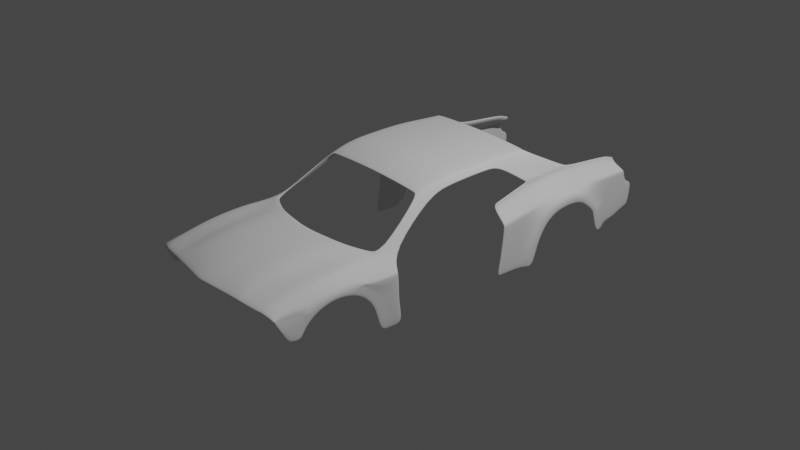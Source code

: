# Source: dod3.2.blend  (saved by Blender 2.90.8; exported with 4.5.12 LTS)
import bpy
from mathutils import Matrix  # noqa: F401  (used for matrix-valued properties, if any)

bpy.ops.wm.read_factory_settings(use_empty=True)
scene = bpy.context.scene
scene.name = 'Scene'

# ---- collections
col_collection = bpy.data.collections.new('Collection'); scene.collection.children.link(col_collection)
col_reference = bpy.data.collections.new('reference'); scene.collection.children.link(col_reference)
col_body = bpy.data.collections.new('body'); scene.collection.children.link(col_body)

# ---- world
world_world = bpy.data.worlds.new('World'); scene.world = world_world
world_world.use_nodes = True; world_world.node_tree.nodes.clear()
_N = world_world.node_tree.nodes; _L = world_world.node_tree.links
n0 = _N.new('ShaderNodeOutputWorld'); n0.name = 'World Output'; n0.location = (300, 300)
n1 = _N.new('ShaderNodeBackground'); n1.name = 'Background'; n1.location = (10, 300)
n1.inputs[0].default_value = (0.05088, 0.05088, 0.05088, 1.0)
_L.new(n1.outputs[0], n0.inputs[0])
n0.is_active_output = True
world_world.color = (0.05088, 0.05088, 0.05088)
world_world.use_sun_shadow = False
world_world.sun_shadow_jitter_overblur = 0.0

# ---- cameras
cam_camera = bpy.data.cameras.new('Camera')
cam_camera.clip_end = 100.0
cam_camera.ortho_scale = 7.314

# ---- lights
light_light = bpy.data.lights.new('Light', 'POINT')
light_light.transmission_factor = 0.0
light_light.energy = 1000.0
light_light.shadow_soft_size = 0.1
light_light.shadow_maximum_resolution = 0.006
light_light.use_absolute_resolution = True

# ---- meshes
me_plane = bpy.data.meshes.new('Plane')
me_plane.from_pydata([(0.0, -1.248, 0.2875), (0.7508, -2.219, 0.1106), (0.7819, -1.044, 0.2424), (0.7998, -0.8804, 0.2443), (0.0, -2.33, 0.1404), (0.0, -1.133, 0.2788), (0.4342, -1.197, 0.2875), (0.4963, -2.257, 0.1278), (0.4368, -1.09, 0.2788), (0.08949, -1.237, 0.2875), (0.09003, -1.133, 0.2788), (0.09826, -2.316, 0.1404), (0.1292, -2.311, 0.1404), (0.1766, -1.227, 0.2875), (0.1777, -1.122, 0.2788), (0.5269, -2.252, 0.1207), (0.5814, -1.136, 0.265), (0.5697, -1.03, 0.2622), (0.7518, -2.178, 0.1328), (0.0, -2.292, 0.1626), (0.4969, -2.218, 0.1501), (0.09708, -2.278, 0.1626), (0.1247, -2.274, 0.1626), (0.5272, -2.213, 0.143), (0.7336, -2.221, 0.1106), (0.764, -1.051, 0.2424), (0.7346, -0.9553, 0.2529), (0.7346, -2.181, 0.1328), (0.7559, -2.024, 0.1667), (0.0, -2.149, 0.2102), (0.4302, -2.087, 0.2071), (0.08683, -2.137, 0.2102), (0.1714, -2.125, 0.2102), (0.5435, -2.065, 0.173), (0.7386, -2.028, 0.1667), (0.7689, -1.534, 0.2409), (0.0, -1.694, 0.2813), (0.4322, -1.638, 0.2813), (0.08816, -1.683, 0.2813), (0.174, -1.672, 0.2813), (0.5721, -1.594, 0.2413), (0.7513, -1.54, 0.2409), (0.7624, -1.779, 0.2162), (0.0, -1.922, 0.2566), (0.4312, -1.863, 0.2566), (0.0875, -1.91, 0.2566), (0.1727, -1.898, 0.2566), (0.5675, -1.828, 0.2166), (0.7449, -1.784, 0.2162), (0.7754, -1.289, 0.2502), (0.0, -1.467, 0.2905), (0.4332, -1.413, 0.2905), (0.08883, -1.456, 0.2905), (0.1753, -1.445, 0.2905), (0.5768, -1.361, 0.2506), (0.7576, -1.295, 0.2502), (0.8155, -2.199, 0.1021), (0.8513, -1.038, 0.225), (0.8465, -0.7567, 0.2359), (0.8164, -2.172, 0.1243), (0.8205, -2.018, 0.1582), (0.8403, -1.528, 0.2324), (0.8338, -1.773, 0.2077), (0.8448, -1.283, 0.2416), (0.9296, -2.163, 0.06615), (0.9237, -2.134, 0.07902), (0.9231, -2.02, 0.1029), (0.9741, -1.527, 0.1582), (0.9741, -1.752, 0.111), (0.9741, -1.313, 0.1308), (0.9538, -2.05, -0.1783), (0.9741, -1.065, -0.04078), (0.9967, -0.8215, -0.04636), (0.9741, -2.018, -0.1904), (0.9741, -1.965, -0.07569), (0.9741, -0.9695, -0.2416), (0.9967, -0.824, -0.2325), (0.9741, -0.9259, -0.4686), (0.9968, -0.7744, -0.4709), (0.9741, -1.527, 0.06355), (0.9741, -1.688, 0.02484), (0.9741, -1.385, 0.04069), (0.9741, -1.144, -0.1128), (0.9741, -1.91, -0.1999), (0.9741, -1.876, -0.1202), (0.9741, -1.084, -0.2381), (0.9741, -1.794, -0.03296), (0.9741, -1.262, -0.00479), (0.9741, -1.031, -0.4757), (0.7787, -1.166, 0.2463), (0.0, -1.357, 0.289), (0.4337, -1.305, 0.289), (0.08916, -1.347, 0.289), (0.176, -1.336, 0.289), (0.5791, -1.248, 0.2578), (0.7608, -1.173, 0.2463), (0.848, -1.161, 0.2333), (0.9748, -1.198, 0.1119), (0.9896, -1.074, 0.02612), (0.9967, -0.826, 0.02517), (0.6732, -0.3446, 0.6105), (0.7199, -0.2364, 0.571), (0.6018, -0.3446, 0.6176), (0.5732, -0.3446, 0.6223), (0.4589, -0.3446, 0.6294), (0.0, -0.3446, 0.6471), (0.6732, -0.07544, 0.6766), (0.7199, -0.001485, 0.6175), (0.6018, -0.07544, 0.6837), (0.5732, -0.07544, 0.6884), (0.4589, -0.07544, 0.6955), (0.0, -0.07544, 0.7132), (0.6732, 0.4274, 0.6923), (0.7199, 0.5356, 0.6381), (0.6018, 0.4274, 0.6994), (0.5732, 0.4274, 0.7041), (0.4589, 0.4274, 0.7112), (0.0, 0.4274, 0.7289), (0.6732, 0.6661, 0.6907), (0.7199, 0.6822, 0.6194), (0.6018, 0.6661, 0.6978), (0.5732, 0.6661, 0.7025), (0.4589, 0.6661, 0.7096), (0.0, 0.6661, 0.7273), (0.6732, 0.9024, 0.674), (0.8151, 0.9796, 0.4043), (0.6018, 0.9024, 0.6811), (0.5732, 0.9024, 0.6858), (0.4589, 0.9024, 0.6929), (0.0, 0.9024, 0.7106), (1.022, 1.472, 0.1864), (0.9511, 2.215, 0.06015), (0.6018, 1.099, 0.6664), (0.5732, 1.099, 0.6711), (1.022, 0.968, 0.01796), (0.802, 2.258, 0.321), (0.0, 0.176, 0.7236), (0.4589, 0.176, 0.7059), (0.5732, 0.176, 0.6988), (0.6018, 0.176, 0.6941), (0.7199, 0.2671, 0.6304), (0.6732, 0.176, 0.687), (0.0, 1.077, 0.6978), (0.4589, 1.077, 0.6801), (0.5732, 1.077, 0.673), (0.6018, 1.077, 0.6683), (0.8151, 1.483, 0.4192), (0.6732, 1.077, 0.6612), (0.7972, -2.174, 0.1269), (0.8013, -2.02, 0.1607), (0.8306, -1.04, 0.2301), (0.8326, -0.7936, 0.2384), (0.8191, -1.53, 0.2349), (0.8241, -1.285, 0.2442), (0.8125, -1.775, 0.2102), (0.7962, -2.205, 0.1046), (0.8274, -1.162, 0.2372), (0.706, -0.2686, 0.5828), (0.706, -0.02351, 0.6351), (0.706, 0.5034, 0.6543), (0.706, 0.6774, 0.6406), (0.8013, 0.9721, 0.4306), (0.7961, 1.493, 0.4534), (0.706, 0.2399, 0.6472), (0.7961, 1.425, 0.4517), (0.0, 0.8836, 0.7119), (0.4589, 0.8836, 0.6942), (0.5732, 0.8836, 0.6871), (0.6018, 0.8836, 0.6824), (0.8076, 0.956, 0.4213), (0.6732, 0.8836, 0.6753), (0.7941, 0.9488, 0.4467), (0.6732, 1.099, 0.6593), (0.802, 1.559, 0.4214), (0.802, 2.204, 0.3473), (0.802, 1.667, 0.399), (0.4589, 1.099, 0.6782), (0.0, 1.099, 0.6959), (0.8151, 0.5441, 0.2875), (1.022, 1.548, 0.1671), (0.9511, 2.192, 0.09303), (1.022, 1.655, 0.1447), (0.9642, 0.5325, -0.001791), (0.9642, 0.586, -0.0008939), (0.8151, 0.5977, 0.3019), (0.4589, 0.9749, 0.6876), (0.6018, 0.9749, 0.6758), (0.6732, 0.9749, 0.6687), (0.0, 0.9749, 0.7053), (0.5732, 0.9749, 0.6805), (0.8151, 1.188, 0.4104), (0.7991, 1.159, 0.4393), (1.022, 1.177, 0.1615), (1.022, 0.8643, -0.2317), (0.9642, 0.5019, -0.2783), (0.9642, 0.5478, -0.2775), (0.9642, 0.9301, 0.01609), (0.8151, 0.9417, 0.3941), (0.9642, 0.8329, -0.2363), (1.022, 0.832, -0.4391), (0.9642, 0.4696, -0.4399), (0.9642, 0.5155, -0.4391), (0.9642, 0.8006, -0.4437), (0.802, 1.557, 0.3798), (0.802, 1.665, 0.3574), (0.8151, 0.9777, 0.3411), (0.8151, 0.5422, 0.2402), (0.802, 2.251, 0.27), (0.802, 2.202, 0.3058), (0.8151, 1.481, 0.3811), (0.8151, 0.5958, 0.2524), (0.8151, 1.186, 0.3697), (0.8151, 0.9398, 0.3323), (0.9511, 2.197, -0.05922), (0.9511, 2.169, -0.06073), (1.022, 1.858, -0.06716), (0.9511, 2.19, -0.09861), (0.9511, 2.162, -0.105), (1.022, 1.893, -0.1229), (0.9511, 2.232, -0.3186), (0.9511, 2.204, -0.325), (1.022, 1.953, -0.3667), (0.9511, 2.381, 0.05024), (0.802, 2.333, 0.3036), (0.802, 2.326, 0.2626), (0.9511, 2.407, -0.05674), (0.9511, 2.401, -0.09613), (0.9511, 2.398, -0.2443), (0.9511, 2.47, 0.03538), (0.9511, 2.472, -0.06665), (0.9511, 2.465, -0.106), (0.9511, 2.44, -0.2468), (1.022, 1.437, 0.09249), (1.022, 1.091, -0.001148), (1.022, 1.518, 0.08189), (1.022, 1.63, 0.05389), (1.022, 1.249, 0.07987), (1.022, 0.9725, -0.1974), (1.022, 0.9192, -0.4365), (1.022, 1.776, -0.07719), (1.022, 1.804, -0.1221), (1.022, 1.867, -0.3707), (0.9511, 1.905, 0.1207), (0.802, 1.916, 0.375), (0.802, 1.915, 0.3334), (0.9511, 2.002, -0.06417), (0.9511, 2.018, -0.1146), (0.9511, 2.07, -0.3473), (0.9847, -1.155, 0.09751), (0.9896, -1.08, 0.07355), (0.9866, -0.8255, 0.106), (0.9967, -0.8296, 0.08297), (0.9741, -1.818, 0.06029), (0.9741, -1.85, 0.03294), (0.9741, -1.83, 0.03451), (0.9741, -1.195, 0.07352), (0.9741, -1.241, 0.1002), (0.9741, -1.217, 0.07513), (0.9272, -2.121, 0.04814), (0.9314, -2.11, 0.02168), (0.934, -2.003, 0.05266), (0.941, -1.995, 0.02661), (0.9344, -2.14, 0.01752), (0.9318, -2.153, 0.04411), (0.9612, 1.658, 0.2008), (0.9413, 1.659, 0.2198), (0.9642, 0.5368, 0.1053), (0.9535, 0.5377, 0.1279), (0.9385, 2.241, 0.2093), (0.9511, 2.238, 0.1899), (0.9751, 1.473, 0.2229), (0.9545, 1.474, 0.2411), (0.9537, 0.5913, 0.1347), (0.9642, 0.5904, 0.1118), (0.9543, 1.18, 0.2352), (0.9734, 1.179, 0.2154), (0.9547, 0.9353, 0.1843), (0.9642, 0.9345, 0.1603), (0.9618, 1.55, 0.2153), (0.9416, 1.551, 0.2339), (0.9689, 0.9724, 0.1665), (0.9548, 0.9731, 0.1897), (0.9511, 2.196, 0.1857), (0.9399, 2.197, 0.2074), (0.9385, 2.342, 0.2016), (0.9511, 2.347, 0.1817), (0.9407, 1.909, 0.2141), (0.9511, 1.908, 0.1914)], [], [(25, 2, 3, 26), (95, 89, 2, 25), (93, 91, 6, 13), (13, 6, 8, 14), (0, 9, 10, 5), (90, 92, 9, 0), (9, 13, 14, 10), (92, 93, 13, 9), (91, 94, 16, 6), (6, 16, 17, 8), (7, 15, 23, 20), (11, 12, 22, 21), (4, 11, 21, 19), (12, 7, 20, 22), (24, 1, 18, 27), (15, 24, 27, 23), (94, 95, 25, 16), (16, 25, 26, 17), (23, 27, 34, 33), (20, 23, 33, 30), (21, 22, 32, 31), (19, 21, 31, 29), (22, 20, 30, 32), (27, 18, 28, 34), (47, 48, 41, 40), (44, 47, 40, 37), (45, 46, 39, 38), (43, 45, 38, 36), (46, 44, 37, 39), (48, 42, 35, 41), (34, 28, 42, 48), (32, 30, 44, 46), (29, 31, 45, 43), (31, 32, 46, 45), (30, 33, 47, 44), (33, 34, 48, 47), (40, 41, 55, 54), (37, 40, 54, 51), (38, 39, 53, 52), (36, 38, 52, 50), (39, 37, 51, 53), (41, 35, 49, 55), (149, 148, 59, 60), (151, 150, 57, 58), (153, 152, 61, 63), (154, 149, 60, 62), (148, 155, 56, 59), (152, 154, 62, 61), (156, 153, 63, 96), (63, 61, 67, 69), (61, 62, 68, 67), (59, 56, 64, 65), (256, 248, 97, 69), (62, 60, 66, 68), (60, 59, 65, 66), (96, 63, 69, 97), (72, 71, 75, 76), (76, 75, 77, 78), (261, 259, 73, 74), (99, 98, 71, 72), (68, 252, 254, 86, 80), (259, 262, 70, 73), (253, 261, 74), (257, 256, 69, 81, 87), (66, 65, 258, 260), (69, 67, 79, 81), (68, 66, 260, 252), (71, 255, 257, 87, 82), (77, 75, 85, 88), (75, 71, 82, 85), (67, 68, 80, 79), (74, 73, 83, 84), (249, 255, 71, 98), (254, 253, 74, 84, 86), (264, 181, 242, 287), (65, 64, 263, 258), (57, 96, 97, 248), (150, 156, 96, 57), (54, 55, 95, 94), (51, 54, 94, 91), (52, 53, 93, 92), (50, 52, 92, 90), (53, 51, 91, 93), (55, 49, 89, 95), (58, 57, 248, 250), (151, 58, 101, 157), (102, 108, 109, 103), (157, 101, 107, 158), (103, 109, 110, 104), (100, 106, 108, 102), (104, 110, 111, 105), (137, 116, 117, 136), (139, 114, 115, 138), (163, 140, 113, 159), (138, 115, 116, 137), (141, 112, 114, 139), (116, 122, 123, 117), (114, 120, 121, 115), (159, 113, 119, 160), (115, 121, 122, 116), (112, 118, 120, 114), (166, 128, 129, 165), (168, 126, 127, 167), (171, 169, 125, 161), (167, 127, 128, 166), (170, 124, 126, 168), (143, 176, 177, 142), (145, 132, 133, 144), (164, 146, 173, 162), (144, 133, 176, 143), (147, 172, 132, 145), (106, 141, 139, 108), (109, 138, 137, 110), (158, 107, 140, 163), (108, 139, 138, 109), (110, 137, 136, 111), (187, 147, 145, 186), (189, 144, 143, 185), (191, 190, 146, 164), (186, 145, 144, 189), (185, 143, 142, 188), (187, 191, 164, 147), (106, 158, 163, 141), (147, 164, 162, 172), (170, 171, 161, 124), (112, 159, 160, 118), (141, 163, 159, 112), (100, 157, 158, 106), (3, 151, 157, 100), (2, 89, 156, 150), (89, 49, 153, 156), (35, 42, 154, 152), (18, 1, 155, 148), (42, 28, 149, 154), (49, 35, 152, 153), (3, 2, 150, 151), (28, 18, 148, 149), (118, 160, 171, 170), (118, 170, 168, 120), (121, 167, 166, 122), (160, 119, 169, 171), (120, 168, 167, 121), (122, 166, 165, 123), (210, 206, 267, 272), (204, 265, 286, 244), (270, 275, 192, 130), (209, 211, 274, 271), (211, 205, 281, 274), (212, 210, 272, 276), (203, 209, 271, 279), (124, 161, 191, 187), (128, 185, 188, 129), (126, 186, 189, 127), (161, 125, 190, 191), (127, 189, 185, 128), (124, 187, 186, 126), (196, 183, 195, 198), (183, 182, 194, 195), (134, 196, 198, 193), (205, 212, 276, 281), (193, 198, 202, 199), (198, 195, 201, 202), (195, 194, 200, 201), (125, 197, 212, 205), (146, 190, 211, 209), (197, 184, 210, 212), (243, 244, 208, 174), (190, 125, 205, 211), (173, 146, 209, 203), (174, 208, 207, 135), (173, 203, 204, 175), (184, 178, 206, 210), (131, 180, 214, 213), (242, 181, 215, 245), (213, 214, 217, 216), (245, 215, 218, 246), (216, 217, 220, 219), (246, 218, 221, 247), (216, 219, 227, 226), (208, 283, 268, 207), (135, 207, 224, 223), (131, 213, 225, 222), (213, 216, 226, 225), (226, 227, 231, 230), (225, 226, 230, 229), (222, 225, 229, 228), (192, 134, 233, 236), (221, 218, 240, 241), (130, 192, 236, 232), (215, 181, 235, 239), (134, 193, 237, 233), (179, 130, 232, 234), (193, 199, 238, 237), (181, 179, 234, 235), (218, 215, 239, 240), (282, 180, 131, 269), (244, 286, 283, 208), (277, 273, 183, 196), (275, 280, 134, 192), (287, 242, 180, 282), (280, 277, 196, 134), (278, 270, 130, 179), (207, 268, 284, 224), (278, 179, 181, 264), (269, 131, 222, 285), (273, 266, 182, 183), (217, 246, 247, 220), (214, 245, 246, 217), (180, 242, 245, 214), (175, 204, 244, 243), (203, 279, 265, 204), (252, 253, 254), (255, 256, 257), (249, 251, 250, 248), (261, 253, 252, 260), (259, 261, 260, 258), (262, 259, 258, 263), (255, 249, 248, 256), (269, 285, 284, 268), (277, 280, 281, 276), (275, 270, 271, 274), (273, 277, 276, 272), (287, 282, 283, 286), (280, 275, 274, 281), (270, 278, 279, 271), (282, 269, 268, 283), (278, 264, 265, 279), (266, 273, 272, 267), (264, 287, 286, 265), (251, 249, 98, 99)])
_uv = me_plane.uv_layers.new(name='UVMap')
_uv.uv.foreach_set('vector', [0.9877, 0.942, 1.0, 0.942, 1.0, 1.0, 0.9883, 1.0, 0.9877, 0.8435, 1.0, 0.8435, 1.0, 0.942, 0.9877, 0.942, 0.607, 0.8435, 0.7639, 0.8435, 0.7613, 0.942, 0.6063, 0.942, 0.6063, 0.942, 0.7613, 0.942, 0.7731, 1.0, 0.6111, 1.0, 0.5, 0.942, 0.5539, 0.942, 0.5563, 1.0, 0.5003, 1.009, 0.5, 0.8435, 0.5542, 0.8435, 0.5539, 0.942, 0.5, 0.942, 0.5539, 0.942, 0.6063, 0.942, 0.6111, 1.0, 0.5563, 1.0, 0.5542, 0.8435, 0.607, 0.8435, 0.6063, 0.942, 0.5539, 0.942, 0.7639, 0.8435, 0.8634, 0.8435, 0.8623, 0.942, 0.7613, 0.942, 0.7613, 0.942, 0.8623, 0.942, 0.8691, 1.0, 0.7731, 1.0, 0.8305, 0.0, 0.8509, 0.0, 0.8503, 0.02979, 0.8301, 0.02979, 0.5654, -4.435e-08, 0.586, -1.591e-07, 0.5828, 0.02979, 0.5644, 0.02979, 0.5, 0.0, 0.5654, -4.435e-08, 0.5644, 0.02979, 0.5, 0.02979, 0.586, -1.591e-07, 0.8305, 0.0, 0.8301, 0.02979, 0.5828, 0.02979, 0.9886, 0.0, 1.0, 0.0, 1.0, 0.02979, 0.9885, 0.02979, 0.8509, 0.0, 0.9886, 0.0, 0.9885, 0.02979, 0.8503, 0.02979, 0.8634, 0.8435, 0.9877, 0.8435, 0.9877, 0.942, 0.8623, 0.942, 0.8623, 0.942, 0.9877, 0.942, 0.9883, 1.0, 0.8691, 1.0, 0.8503, 0.02979, 0.9885, 0.02979, 0.9884, 0.1539, 0.8578, 0.1539, 0.8301, 0.02979, 0.8503, 0.02979, 0.8578, 0.1539, 0.782, 0.1539, 0.5644, 0.02979, 0.5828, 0.02979, 0.6123, 0.1539, 0.5569, 0.1539, 0.5, 0.02979, 0.5644, 0.02979, 0.5569, 0.1539, 0.5, 0.1539, 0.5828, 0.02979, 0.8301, 0.02979, 0.782, 0.1539, 0.6123, 0.1539, 0.9885, 0.02979, 1.0, 0.02979, 1.0, 0.1539, 0.9884, 0.1539, 0.8687, 0.351, 0.9882, 0.351, 0.988, 0.548, 0.8666, 0.548, 0.7768, 0.351, 0.8687, 0.351, 0.8666, 0.548, 0.7717, 0.548, 0.5561, 0.351, 0.6108, 0.351, 0.6093, 0.548, 0.5554, 0.548, 0.5, 0.351, 0.5561, 0.351, 0.5554, 0.548, 0.5, 0.548, 0.6108, 0.351, 0.7768, 0.351, 0.7717, 0.548, 0.6093, 0.548, 0.9882, 0.351, 1.0, 0.351, 1.0, 0.548, 0.988, 0.548, 0.9884, 0.1539, 1.0, 0.1539, 1.0, 0.351, 0.9882, 0.351, 0.6123, 0.1539, 0.782, 0.1539, 0.7768, 0.351, 0.6108, 0.351, 0.5, 0.1539, 0.5569, 0.1539, 0.5561, 0.351, 0.5, 0.351, 0.5569, 0.1539, 0.6123, 0.1539, 0.6108, 0.351, 0.5561, 0.351, 0.782, 0.1539, 0.8578, 0.1539, 0.8687, 0.351, 0.7768, 0.351, 0.8578, 0.1539, 0.9884, 0.1539, 0.9882, 0.351, 0.8687, 0.351, 0.8666, 0.548, 0.988, 0.548, 0.9878, 0.745, 0.8644, 0.745, 0.7717, 0.548, 0.8666, 0.548, 0.8644, 0.745, 0.7665, 0.745, 0.5554, 0.548, 0.6093, 0.548, 0.6078, 0.745, 0.5546, 0.745, 0.5, 0.548, 0.5554, 0.548, 0.5546, 0.745, 0.5, 0.745, 0.6093, 0.548, 0.7717, 0.548, 0.7665, 0.745, 0.6078, 0.745, 0.988, 0.548, 1.0, 0.548, 1.0, 0.745, 0.9878, 0.745, 1.0, 0.1539, 1.0, 0.02979, 1.0, 0.02979, 1.0, 0.1539, 1.0, 1.0, 1.0, 0.942, 1.0, 0.942, 1.0, 1.0, 1.0, 0.745, 1.0, 0.548, 1.0, 0.548, 1.0, 0.745, 1.0, 0.351, 1.0, 0.1539, 1.0, 0.1539, 1.0, 0.351, 1.0, 0.02979, 1.0, 0.0, 1.0, 0.0, 1.0, 0.02979, 1.0, 0.548, 1.0, 0.351, 1.0, 0.351, 1.0, 0.548, 1.0, 0.8435, 1.0, 0.745, 1.0, 0.745, 1.0, 0.8435, 1.0, 0.745, 1.0, 0.548, 1.0, 0.548, 1.0, 0.745, 1.0, 0.548, 1.0, 0.351, 1.0, 0.351, 1.0, 0.548, 1.0, 0.02979, 1.0, 0.0, 1.0, 0.0, 1.0, 0.02979, 1.0, 0.745, 1.0, 0.8636, 1.0, 0.8435, 1.0, 0.745, 1.0, 0.351, 1.0, 0.1539, 1.0, 0.1539, 1.0, 0.351, 1.0, 0.1539, 1.0, 0.02979, 1.0, 0.02979, 1.0, 0.1539, 1.0, 0.8435, 1.0, 0.745, 1.0, 0.745, 1.0, 0.8435, 1.0, 1.0, 1.0, 0.942, 1.0, 0.942, 1.0, 1.0, 1.0, 1.0, 1.0, 0.942, 1.0, 0.942, 1.0, 1.0, 1.0, 0.1539, 1.0, 0.02979, 1.0, 0.02979, 1.0, 0.1539, 1.0, 1.0, 1.0, 0.942, 1.0, 0.942, 1.0, 1.0, 1.0, 0.351, 1.0, 0.351, 1.0, 0.351, 1.0, 0.351, 1.0, 0.351, 1.0, 0.02979, 1.0, 0.0, 1.0, 0.0, 1.0, 0.02979, 1.0, 0.3289, 1.0, 0.1539, 1.0, 0.1539, 1.0, 0.745, 1.0, 0.745, 1.0, 0.745, 1.0, 0.745, 1.0, 0.745, 1.0, 0.1539, 1.0, 0.02979, 1.0, 0.02979, 1.0, 0.1539, 1.0, 0.745, 1.0, 0.548, 1.0, 0.548, 1.0, 0.745, 1.0, 0.351, 1.0, 0.1539, 1.0, 0.1539, 1.0, 0.351, 1.0, 0.942, 1.0, 0.7659, 1.0, 0.745, 1.0, 0.745, 1.0, 0.942, 1.0, 0.942, 1.0, 0.942, 1.0, 0.942, 1.0, 0.942, 1.0, 0.942, 1.0, 0.942, 1.0, 0.942, 1.0, 0.942, 1.0, 0.548, 1.0, 0.351, 1.0, 0.351, 1.0, 0.548, 1.0, 0.1539, 1.0, 0.02979, 1.0, 0.02979, 1.0, 0.1539, 1.0, 0.942, 1.0, 0.7659, 1.0, 0.942, 1.0, 0.942, 1.0, 0.351, 1.0, 0.3289, 1.0, 0.1539, 1.0, 0.1539, 1.0, 0.351, 0.0, 0.0, 0.0, 0.0, 0.0, 0.0, 0.0, 0.0, 1.0, 0.02979, 1.0, 0.0, 1.0, 0.0, 1.0, 0.02979, 1.0, 0.942, 1.0, 0.8435, 1.0, 0.8435, 1.0, 0.8814, 1.0, 0.942, 1.0, 0.8435, 1.0, 0.8435, 1.0, 0.942, 0.8644, 0.745, 0.9878, 0.745, 0.9877, 0.8435, 0.8634, 0.8435, 0.7665, 0.745, 0.8644, 0.745, 0.8634, 0.8435, 0.7639, 0.8435, 0.5546, 0.745, 0.6078, 0.745, 0.607, 0.8435, 0.5542, 0.8435, 0.5, 0.745, 0.5546, 0.745, 0.5542, 0.8435, 0.5, 0.8435, 0.6078, 0.745, 0.7665, 0.745, 0.7639, 0.8435, 0.607, 0.8435, 0.9878, 0.745, 1.0, 0.745, 1.0, 0.8435, 0.9877, 0.8435, 1.0, 1.0, 1.0, 0.942, 1.0, 0.9257, 1.0, 1.0, 1.0, 1.0, 1.0, 1.0, 1.0, 1.0, 1.0, 1.0, 0.0, 0.0, 0.0, 0.0, 0.0, 0.0, 0.0, 0.0, 1.0, 1.0, 1.0, 1.0, 1.0, 1.0, 1.0, 1.0, 0.0, 0.0, 0.0, 0.0, 0.0, 0.0, 0.0, 0.0, 0.0, 0.0, 0.0, 0.0, 0.0, 0.0, 0.0, 0.0, 0.0, 0.0, 0.0, 0.0, 0.0, 0.0, 0.0, 0.0, 0.0, 0.0, 0.0, 0.0, 0.0, 0.0, 0.0, 0.0, 0.0, 0.0, 0.0, 0.0, 0.0, 0.0, 0.0, 0.0, 1.0, 1.0, 1.0, 1.0, 1.0, 1.0, 1.0, 1.0, 0.0, 0.0, 0.0, 0.0, 0.0, 0.0, 0.0, 0.0, 0.0, 0.0, 0.0, 0.0, 0.0, 0.0, 0.0, 0.0, 0.0, 0.0, 0.0, 0.0, 0.0, 0.0, 0.0, 0.0, 0.0, 0.0, 0.0, 0.0, 0.0, 0.0, 0.0, 0.0, 1.0, 1.0, 1.0, 1.0, 1.0, 1.0, 1.0, 1.0, 0.0, 0.0, 0.0, 0.0, 0.0, 0.0, 0.0, 0.0, 0.0, 0.0, 0.0, 0.0, 0.0, 0.0, 0.0, 0.0, 0.0, 0.0, 0.0, 0.0, 0.0, 0.0, 0.0, 0.0, 0.0, 0.0, 0.0, 0.0, 0.0, 0.0, 0.0, 0.0, 1.0, 1.0, 1.0, 1.0, 1.0, 1.0, 1.0, 1.0, 0.0, 0.0, 0.0, 0.0, 0.0, 0.0, 0.0, 0.0, 0.0, 0.0, 0.0, 0.0, 0.0, 0.0, 0.0, 0.0, 0.0, 0.0, 0.0, 0.0, 0.0, 0.0, 0.0, 0.0, 0.0, 0.0, 0.0, 0.0, 0.0, 0.0, 0.0, 0.0, 1.0, 1.0, 1.0, 1.0, 1.0, 1.0, 1.0, 1.0, 0.0, 0.0, 0.0, 0.0, 0.0, 0.0, 0.0, 0.0, 0.0, 0.0, 0.0, 0.0, 0.0, 0.0, 0.0, 0.0, 0.0, 0.0, 0.0, 0.0, 0.0, 0.0, 0.0, 0.0, 0.0, 0.0, 0.0, 0.0, 0.0, 0.0, 0.0, 0.0, 1.0, 1.0, 1.0, 1.0, 1.0, 1.0, 1.0, 1.0, 0.0, 0.0, 0.0, 0.0, 0.0, 0.0, 0.0, 0.0, 0.0, 0.0, 0.0, 0.0, 0.0, 0.0, 0.0, 0.0, 0.0, 0.0, 0.0, 0.0, 0.0, 0.0, 0.0, 0.0, 0.0, 0.0, 0.0, 0.0, 0.0, 0.0, 0.0, 0.0, 1.0, 1.0, 1.0, 1.0, 1.0, 1.0, 1.0, 1.0, 0.0, 0.0, 0.0, 0.0, 0.0, 0.0, 0.0, 0.0, 0.0, 0.0, 0.0, 0.0, 0.0, 0.0, 0.0, 0.0, 1.0, 1.0, 1.0, 1.0, 1.0, 1.0, 1.0, 1.0, 1.0, 1.0, 1.0, 1.0, 1.0, 1.0, 1.0, 1.0, 1.0, 1.0, 1.0, 1.0, 1.0, 1.0, 1.0, 1.0, 1.0, 1.0, 1.0, 1.0, 1.0, 1.0, 1.0, 1.0, 1.0, 1.0, 1.0, 1.0, 1.0, 1.0, 1.0, 1.0, 1.0, 1.0, 1.0, 1.0, 1.0, 1.0, 1.0, 1.0, 1.0, 1.0, 1.0, 1.0, 1.0, 1.0, 1.0, 1.0, 1.0, 1.0, 1.0, 1.0, 1.0, 1.0, 1.0, 1.0, 1.0, 0.942, 1.0, 0.8435, 1.0, 0.8435, 1.0, 0.942, 1.0, 0.8435, 1.0, 0.745, 1.0, 0.745, 1.0, 0.8435, 1.0, 0.548, 1.0, 0.351, 1.0, 0.351, 1.0, 0.548, 1.0, 0.02979, 1.0, 0.0, 1.0, 0.0, 1.0, 0.02979, 1.0, 0.351, 1.0, 0.1539, 1.0, 0.1539, 1.0, 0.351, 1.0, 0.745, 1.0, 0.548, 1.0, 0.548, 1.0, 0.745, 1.0, 1.0, 1.0, 0.942, 1.0, 0.942, 1.0, 1.0, 1.0, 0.1539, 1.0, 0.02979, 1.0, 0.02979, 1.0, 0.1539, 1.0, 1.0, 1.0, 1.0, 1.0, 1.0, 1.0, 1.0, 0.0, 0.0, 0.0, 0.0, 0.0, 0.0, 0.0, 0.0, 0.0, 0.0, 0.0, 0.0, 0.0, 0.0, 0.0, 0.0, 1.0, 1.0, 1.0, 1.0, 1.0, 1.0, 1.0, 1.0, 0.0, 0.0, 0.0, 0.0, 0.0, 0.0, 0.0, 0.0, 0.0, 0.0, 0.0, 0.0, 0.0, 0.0, 0.0, 0.0, 0.0, 0.0, 0.0, 0.0, 0.0, 0.0, 0.0, 0.0, 0.0, 0.0, 0.0, 0.0, 0.0, 0.0, 0.0, 0.0, 1.0, 1.0, 1.0, 1.0, 1.0, 1.0, 1.0, 1.0, 1.0, 1.0, 1.0, 1.0, 1.0, 1.0, 1.0, 1.0, 1.0, 1.0, 1.0, 1.0, 1.0, 1.0, 1.0, 1.0, 0.0, 0.0, 0.0, 0.0, 0.0, 0.0, 0.0, 0.0, 1.0, 1.0, 1.0, 1.0, 1.0, 1.0, 1.0, 1.0, 1.0, 1.0, 1.0, 1.0, 1.0, 1.0, 1.0, 1.0, 0.0, 0.0, 0.0, 0.0, 0.0, 0.0, 0.0, 0.0, 0.0, 0.0, 0.0, 0.0, 0.0, 0.0, 0.0, 0.0, 1.0, 1.0, 1.0, 1.0, 1.0, 1.0, 1.0, 1.0, 0.0, 0.0, 0.0, 0.0, 0.0, 0.0, 0.0, 0.0, 0.0, 0.0, 0.0, 0.0, 0.0, 0.0, 0.0, 0.0, 0.0, 0.0, 0.0, 0.0, 0.0, 0.0, 0.0, 0.0, 0.0, 0.0, 0.0, 0.0, 0.0, 0.0, 0.0, 0.0, 0.0, 0.0, 0.0, 0.0, 0.0, 0.0, 0.0, 0.0, 0.0, 0.0, 0.0, 0.0, 0.0, 0.0, 0.0, 0.0, 0.0, 0.0, 0.0, 0.0, 0.0, 0.0, 0.0, 0.0, 0.0, 0.0, 0.0, 0.0, 0.0, 0.0, 0.0, 0.0, 0.0, 0.0, 0.0, 0.0, 0.0, 0.0, 0.0, 0.0, 0.0, 0.0, 0.0, 0.0, 0.0, 0.0, 0.0, 0.0, 1.0, 1.0, 1.0, 1.0, 1.0, 1.0, 1.0, 1.0, 0.0, 0.0, 0.0, 0.0, 0.0, 0.0, 0.0, 0.0, 0.0, 0.0, 0.0, 0.0, 0.0, 0.0, 0.0, 0.0, 1.0, 1.0, 1.0, 1.0, 1.0, 1.0, 1.0, 1.0, 1.0, 1.0, 1.0, 1.0, 1.0, 1.0, 1.0, 1.0, 0.0, 0.0, 0.0, 0.0, 0.0, 0.0, 0.0, 0.0, 0.0, 0.0, 0.0, 0.0, 0.0, 0.0, 0.0, 0.0, 0.0, 0.0, 0.0, 0.0, 0.0, 0.0, 0.0, 0.0, 0.0, 0.0, 0.0, 0.0, 0.0, 0.0, 0.0, 0.0, 0.0, 0.0, 0.0, 0.0, 0.0, 0.0, 0.0, 0.0, 0.0, 0.0, 0.0, 0.0, 0.0, 0.0, 0.0, 0.0, 0.0, 0.0, 0.0, 0.0, 0.0, 0.0, 0.0, 0.0, 0.0, 0.0, 0.0, 0.0, 0.0, 0.0, 0.0, 0.0, 0.0, 0.0, 0.0, 0.0, 0.0, 0.0, 0.0, 0.0, 0.0, 0.0, 0.0, 0.0, 0.0, 0.0, 0.0, 0.0, 0.0, 0.0, 0.0, 0.0, 0.0, 0.0, 0.0, 0.0, 0.0, 0.0, 0.0, 0.0, 0.0, 0.0, 0.0, 0.0, 0.0, 0.0, 0.0, 0.0, 0.0, 0.0, 0.0, 0.0, 0.0, 0.0, 0.0, 0.0, 0.0, 0.0, 0.0, 0.0, 0.0, 0.0, 0.0, 0.0, 0.0, 0.0, 0.0, 0.0, 0.0, 0.0, 0.0, 0.0, 0.0, 0.0, 0.0, 0.0, 0.0, 0.0, 0.0, 0.0, 0.0, 0.0, 0.0, 0.0, 1.0, 1.0, 1.0, 1.0, 1.0, 1.0, 1.0, 1.0, 0.0, 0.0, 0.0, 0.0, 0.0, 0.0, 0.0, 0.0, 1.0, 1.0, 1.0, 1.0, 1.0, 1.0, 1.0, 1.0, 0.0, 0.0, 0.0, 0.0, 0.0, 0.0, 0.0, 0.0, 0.0, 0.0, 0.0, 0.0, 0.0, 0.0, 0.0, 0.0, 1.0, 1.0, 1.0, 1.0, 1.0, 1.0, 1.0, 1.0, 0.0, 0.0, 0.0, 0.0, 0.0, 0.0, 0.0, 0.0, 0.0, 0.0, 0.0, 0.0, 0.0, 0.0, 0.0, 0.0, 0.0, 0.0, 0.0, 0.0, 0.0, 0.0, 0.0, 0.0, 0.0, 0.0, 0.0, 0.0, 0.0, 0.0, 0.0, 0.0, 0.0, 0.0, 0.0, 0.0, 0.0, 0.0, 0.0, 0.0, 0.0, 0.0, 0.0, 0.0, 0.0, 0.0, 0.0, 0.0, 1.0, 1.0, 1.0, 1.0, 1.0, 1.0, 1.0, 1.0, 0.0, 0.0, 0.0, 0.0, 0.0, 0.0, 0.0, 0.0, 0.0, 0.0, 0.0, 0.0, 0.0, 0.0, 0.0, 0.0, 1.0, 1.0, 1.0, 1.0, 1.0, 1.0, 1.0, 1.0, 0.0, 0.0, 0.0, 0.0, 0.0, 0.0, 0.0, 0.0, 0.0, 0.0, 0.0, 0.0, 0.0, 0.0, 0.0, 0.0, 0.0, 0.0, 0.0, 0.0, 0.0, 0.0, 0.0, 0.0, 0.0, 0.0, 0.0, 0.0, 0.0, 0.0, 0.0, 0.0, 0.0, 0.0, 0.0, 0.0, 0.0, 0.0, 0.0, 0.0, 0.0, 0.0, 0.0, 0.0, 0.0, 0.0, 0.0, 0.0, 0.0, 0.0, 0.0, 0.0, 0.0, 0.0, 0.0, 0.0, 0.0, 0.0, 0.0, 0.0, 0.0, 0.0, 0.0, 0.0, 0.0, 0.0, 0.0, 0.0, 0.0, 0.0, 0.0, 0.0, 1.0, 0.351, 1.0, 0.3435, 1.0, 0.351, 1.0, 0.7659, 1.0, 0.7008, 1.0, 0.745, 1.0, 0.942, 1.0, 1.0, 1.0, 1.0, 1.0, 0.9257, 1.0, 0.1539, 1.0, 0.3289, 1.0, 0.351, 1.0, 0.1539, 1.0, 0.02979, 1.0, 0.1539, 1.0, 0.1539, 1.0, 0.02979, 1.0, 0.0, 1.0, 0.02979, 1.0, 0.02979, 1.0, 0.0, 1.0, 0.7659, 1.0, 0.942, 1.0, 0.8636, 1.0, 0.745, 0.0, 0.0, 0.0, 0.0, 0.0, 0.0, 0.0, 0.0, 0.0, 0.0, 0.0, 0.0, 0.0, 0.0, 0.0, 0.0, 1.0, 1.0, 1.0, 1.0, 1.0, 1.0, 1.0, 1.0, 0.0, 0.0, 0.0, 0.0, 0.0, 0.0, 0.0, 0.0, 0.0, 0.0, 0.0, 0.0, 0.0, 0.0, 0.0, 0.0, 1.0, 1.0, 1.0, 1.0, 1.0, 1.0, 1.0, 1.0, 1.0, 1.0, 1.0, 1.0, 1.0, 1.0, 1.0, 1.0, 0.0, 0.0, 0.0, 0.0, 0.0, 0.0, 0.0, 0.0, 0.0, 0.0, 0.0, 0.0, 0.0, 0.0, 0.0, 0.0, 0.0, 0.0, 0.0, 0.0, 0.0, 0.0, 0.0, 0.0, 0.0, 0.0, 0.0, 0.0, 0.0, 0.0, 0.0, 0.0, 1.0, 1.0, 1.0, 0.942, 1.0, 0.942, 1.0, 1.0])
me_plane.use_remesh_fix_poles = True
me_plane.use_remesh_preserve_attributes = False
me_plane.use_mirror_vertex_groups = False
me_plane.update()

# ---- objects
ob_light = bpy.data.objects.new('Light', light_light)
ob_camera = bpy.data.objects.new('Camera', cam_camera)
ob_empty_002 = bpy.data.objects.new('Empty.002', None)
ob_front = bpy.data.objects.new('front', None)
ob_rear = bpy.data.objects.new('rear', None)
ob_side = bpy.data.objects.new('side', None)
ob_plane = bpy.data.objects.new('Plane', me_plane)
ob_empty = bpy.data.objects.new('Empty', None)

# ---- transforms, parenting, visibility, modifiers, constraints
ob_light.location = (4.076, 1.005, 5.904)
ob_light.rotation_euler = (0.6503, 0.05522, 1.866)
ob_light.lock_rotations_4d = False
ob_light.empty_display_type = 'ARROWS'
ob_light.color = (0.0, 0.0, 0.0, 0.0)
ob_light.lineart.crease_threshold = 0.0
ob_camera.parent = ob_empty
ob_camera.matrix_parent_inverse = Matrix(((2.875, -0.0, 0.0, -0.0), (-0.0, 2.875, -0.0, 0.0), (0.0, -0.0, 2.875, -0.0), (-0.0, 0.0, -0.0, 1.0)))
ob_camera.location = (7.359, -6.926, 4.958)
ob_camera.rotation_euler = (1.109, 4.011e-09, 0.8149)
ob_camera.lock_rotations_4d = False
ob_camera.empty_display_type = 'ARROWS'
ob_camera.color = (0.0, 0.0, 0.0, 0.0)
ob_camera.display_type = 'WIRE'
ob_camera.lineart.crease_threshold = 0.0
ob_empty_002.location = (0.01398, 0.0, 0.0)
ob_empty_002.rotation_euler = (0.0, -0.0, 4.712)
ob_empty_002.empty_display_type = 'IMAGE'
ob_empty_002.empty_display_size = 5.0
ob_empty_002.show_empty_image_perspective = False
ob_empty_002.use_empty_image_alpha = True
ob_empty_002.color = (1.0, 1.0, 1.0, 0.7)
ob_empty_002.lineart.crease_threshold = 0.0
ob_front.location = (0.0, -0.04486, 0.0)
ob_front.rotation_euler = (1.571, -0.0, -0.0)
ob_front.scale = (0.431, 0.431, 0.431)
ob_front.empty_display_type = 'IMAGE'
ob_front.empty_display_size = 5.0
ob_front.show_empty_image_perspective = False
ob_front.use_empty_image_alpha = True
ob_front.empty_image_side = 'FRONT'
ob_front.color = (1.0, 1.0, 1.0, 0.7)
ob_front.lineart.crease_threshold = 0.0
ob_rear.location = (0.0, -0.01346, 0.0)
ob_rear.rotation_euler = (1.571, 0.0, 3.142)
ob_rear.scale = (0.4261, 0.4261, 0.4261)
ob_rear.empty_display_type = 'IMAGE'
ob_rear.empty_display_size = 5.0
ob_rear.show_empty_image_perspective = False
ob_rear.use_empty_image_alpha = True
ob_rear.empty_image_side = 'FRONT'
ob_rear.color = (1.0, 1.0, 1.0, 0.7)
ob_rear.lineart.crease_threshold = 0.0
ob_side.location = (0.0, 0.0, 0.0)
ob_side.rotation_euler = (1.571, -0.0, 1.571)
ob_side.empty_display_type = 'IMAGE'
ob_side.empty_display_size = 5.0
ob_side.show_empty_image_perspective = False
ob_side.use_empty_image_alpha = True
ob_side.color = (1.0, 1.0, 1.0, 0.7)
ob_side.lineart.crease_threshold = 0.0
ob_plane.location = (0.0, 0.0, 0.0)
ob_plane.lineart.crease_threshold = 0.0
_m = ob_plane.modifiers.new('Mirror', 'MIRROR')
_m.use_clip = True
_m = ob_plane.modifiers.new('Solidify', 'SOLIDIFY')
_m.thickness = 0.02
_m = ob_plane.modifiers.new('Subdivision', 'SUBSURF')
_m.uv_smooth = 'PRESERVE_CORNERS'
_m.levels = 3
ob_empty.location = (0.0, 0.0, 0.0)
ob_empty.rotation_euler = (0.0, -0.0, 0.05735)
ob_empty.scale = (0.3478, 0.3478, 0.3478)
ob_empty.empty_display_type = 'CUBE'
ob_empty.lineart.crease_threshold = 0.0

# ---- collection membership
col_collection.objects.link(ob_light)
col_collection.objects.link(ob_camera)
col_reference.objects.link(ob_empty_002)
col_reference.objects.link(ob_front)
col_reference.objects.link(ob_rear)
col_reference.objects.link(ob_side)
col_body.objects.link(ob_plane)
col_body.objects.link(ob_empty)

# ---- scene / render settings (as saved in the file)
scene.camera = ob_camera
scene.frame_start = 1; scene.frame_end = 250; scene.frame_set(15)
scene.render.engine = 'BLENDER_EEVEE_NEXT'
scene.cycles.use_denoising = False
scene.cycles.samples = 128
scene.cycles.sampling_pattern = 'TABULATED_SOBOL'
scene.cycles.use_adaptive_sampling = False
scene.cycles.use_light_tree = False
scene.view_settings.view_transform = 'Filmic'
bpy.context.view_layer.update()
